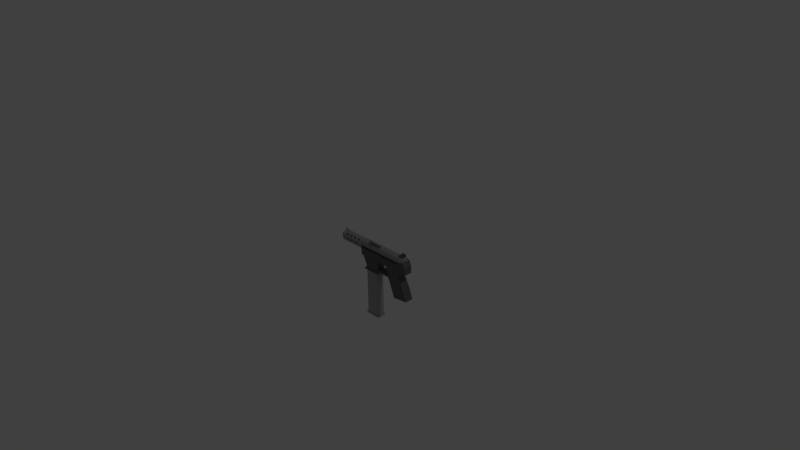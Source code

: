 # Source: Tec9.blend  (saved by Blender 2.71.0; exported with 4.5.12 LTS)
import bpy
from mathutils import Matrix  # noqa: F401  (used for matrix-valued properties, if any)

bpy.ops.wm.read_factory_settings(use_empty=True)
scene = bpy.context.scene
scene.name = 'Scene'

# ---- collections
col_collection_1 = bpy.data.collections.new('Collection 1'); scene.collection.children.link(col_collection_1)

# ---- materials (node trees are filled in below, after node groups)
mat_tec9slider = bpy.data.materials.new('tec9slider')
mat_tec9slider.alpha_threshold = 0.0
mat_tec9slider.use_transparent_shadow = False
mat_tec9slider.diffuse_color = (0.1679, 0.1679, 0.1679, 1.0)
mat_tec9slider.roughness = 0.5
mat_tec9slider.line_color = (0.0, 0.0, 0.0, 1.0)
mat_tec9mag = bpy.data.materials.new('tec9mag')
mat_tec9mag.alpha_threshold = 0.0
mat_tec9mag.use_transparent_shadow = False
mat_tec9mag.diffuse_color = (0.42, 0.42, 0.42, 1.0)
mat_tec9mag.roughness = 0.5
mat_tec9mag.line_color = (0.0, 0.0, 0.0, 1.0)
mat_tec9metal = bpy.data.materials.new('tec9metal')
mat_tec9metal.alpha_threshold = 0.0
mat_tec9metal.use_transparent_shadow = False
mat_tec9metal.diffuse_color = (0.1424, 0.1424, 0.1424, 1.0)
mat_tec9metal.roughness = 0.5
mat_tec9metal.line_color = (0.0, 0.0, 0.0, 1.0)
mat_tec9material = bpy.data.materials.new('tec9material')
mat_tec9material.alpha_threshold = 0.0
mat_tec9material.use_transparent_shadow = False
mat_tec9material.diffuse_color = (0.3424, 0.3424, 0.3424, 1.0)
mat_tec9material.roughness = 0.5
mat_tec9material.line_color = (0.0, 0.0, 0.0, 1.0)

# ---- material node trees

# ---- world
world_world = bpy.data.worlds.new('World'); scene.world = world_world
world_world.color = (0.05088, 0.05088, 0.05088)
world_world.use_sun_shadow = False
world_world.sun_shadow_jitter_overblur = 0.0
world_world.cycles.sampling_method = 'MANUAL'
world_world.cycles.sample_map_resolution = 256

# ---- cameras
cam_camera = bpy.data.cameras.new('Camera')
cam_camera.clip_end = 100.0
cam_camera.lens = 35.0
cam_camera.sensor_width = 32.0
cam_camera.sensor_height = 18.0
cam_camera.ortho_scale = 7.314
cam_camera.dof.focus_distance = 0.0
cam_camera.dof.aperture_fstop = 128.0

# ---- lights
light_lamp = bpy.data.lights.new('Lamp', 'POINT')
light_lamp.transmission_factor = 0.0
light_lamp.cutoff_distance = 30.0
light_lamp.energy = 100.0
light_lamp.shadow_buffer_clip_start = 1.001
light_lamp.shadow_soft_size = 0.1
light_lamp.shadow_maximum_resolution = 0.006
light_lamp.use_absolute_resolution = True
light_lamp.cycles.use_multiple_importance_sampling = False

# ---- meshes
me_cube_003 = bpy.data.meshes.new('Cube.003')
me_cube_003.from_pydata([(-4.704, -1.0, -1.0), (-4.704, 0.7574, -1.303), (10.22, 0.7574, -1.303), (10.22, -1.0, -1.0), (-4.704, -1.0, 1.0), (-4.704, 1.0, 1.0), (10.22, 1.0, 1.0), (10.22, -1.0, 1.0), (-0.4314, -0.4314, 1.0), (-0.4314, 0.4314, 1.0), (0.4314, 0.4314, 1.0), (0.4314, -0.4314, 1.0), (-0.4314, -0.2969, 1.742), (-0.4314, 0.5659, 1.742), (0.4314, 0.5659, 1.742), (0.4314, -0.2969, 1.742), (-0.6177, -0.4832, 1.742), (-0.6177, 0.7522, 1.742), (0.6177, 0.7522, 1.742), (0.6177, -0.4832, 1.742), (-0.6177, -0.4832, 2.52), (-0.6177, 0.7522, 2.52), (0.6177, 0.7522, 2.52), (0.6177, -0.4832, 2.52), (-1.982, 0.861, -1.444), (8.313, 0.861, -1.444), (-2.048, 1.321, 0.533), (8.247, 1.321, 0.533)], [], [(4, 5, 1, 0), (2, 1, 24, 25), (6, 7, 3, 2), (7, 4, 0, 3), (0, 1, 2, 3), (4, 7, 11, 8), (8, 11, 15, 12), (7, 6, 10, 11), (6, 5, 9, 10), (5, 4, 8, 9), (12, 15, 19, 16), (11, 10, 14, 15), (10, 9, 13, 14), (9, 8, 12, 13), (16, 19, 23, 20), (15, 14, 18, 19), (14, 13, 17, 18), (13, 12, 16, 17), (23, 22, 21, 20), (19, 18, 22, 23), (18, 17, 21, 22), (17, 16, 20, 21), (26, 27, 25, 24), (6, 2, 25, 27), (5, 6, 27, 26), (1, 5, 26, 24)])
me_cube_003.materials.append(mat_tec9slider)
me_cube_003.use_remesh_preserve_volume = False
me_cube_003.use_remesh_preserve_attributes = False
me_cube_003.use_mirror_vertex_groups = False
me_cube_003.update()
me_cube_002 = bpy.data.meshes.new('Cube.002')
me_cube_002.from_pydata([(-1.0, -0.8923, -1.0), (-1.0, 0.8923, -1.0), (1.0, 0.8923, -1.0), (1.0, -0.8923, -1.0), (-1.0, -0.8923, 1.0), (-1.0, 0.8923, 1.0), (1.0, 0.8923, 1.0), (1.0, -0.8923, 1.0), (-1.161, -1.036, -1.0), (-1.161, 1.036, -1.0), (1.161, 1.036, -1.0), (1.161, -1.036, -1.0), (-1.161, -1.036, -1.061), (-1.161, 1.036, -1.061), (1.161, 1.036, -1.061), (1.161, -1.036, -1.061)], [], [(4, 5, 1, 0), (5, 6, 2, 1), (6, 7, 3, 2), (7, 4, 0, 3), (3, 0, 8, 11), (7, 6, 5, 4), (11, 8, 12, 15), (2, 3, 11, 10), (1, 2, 10, 9), (0, 1, 9, 8), (12, 13, 14, 15), (10, 11, 15, 14), (9, 10, 14, 13), (8, 9, 13, 12)])
me_cube_002.materials.append(mat_tec9mag)
me_cube_002.use_remesh_preserve_volume = False
me_cube_002.use_remesh_preserve_attributes = False
me_cube_002.use_mirror_vertex_groups = False
me_cube_002.update()
me_cube_001 = bpy.data.meshes.new('Cube.001')
me_cube_001.from_pydata([(0.3752, -0.05493, -0.5253), (0.3752, 0.06225, -0.5253), (0.5927, 0.06225, -0.4993), (0.5927, -0.05493, -0.4993), (0.2932, -0.05493, -0.3139), (0.2932, 0.06225, -0.3139), (0.5207, 0.06225, -0.3139), (0.5207, -0.05493, -0.3139), (0.2672, -0.05493, -0.2679), (0.2672, 0.06225, -0.2679), (0.4887, 0.06225, -0.2679), (0.4887, -0.05493, -0.2679), (0.2672, -0.05493, -0.2459), (0.2672, 0.06225, -0.2459), (0.4887, 0.06225, -0.2459), (0.4887, -0.05493, -0.2459), (0.06917, -0.05493, -0.2679), (0.06917, 0.06225, -0.2679), (0.06917, -0.05493, -0.2459), (0.06917, 0.06225, -0.2459), (0.02117, -0.05493, -0.2679), (0.02117, 0.06225, -0.2679), (0.02117, -0.05493, -0.2459), (0.02117, 0.06225, -0.2459), (0.06917, -0.05493, -0.1259), (0.06917, 0.06225, -0.1259), (0.02117, -0.05493, -0.1259), (0.02117, 0.06225, -0.1259), (0.2672, -0.05493, -0.2099), (0.2672, 0.06225, -0.2099), (0.4547, 0.06225, -0.2099), (0.4547, -0.05493, -0.2099), (0.2349, -0.05493, -0.1259), (0.2349, 0.06225, -0.1259), (0.4829, 0.06225, -0.1259), (0.4829, -0.05493, -0.1259), (0.2349, -0.05493, -0.02386), (0.2349, 0.06225, -0.02386), (0.4249, 0.06225, -0.02386), (0.4249, -0.05493, -0.02386), (-0.2331, -0.05493, -0.1259), (-0.2331, 0.06225, -0.1259), (-0.2331, -0.05493, -0.02386), (-0.2331, 0.06225, -0.02386), (0.5729, 0.06225, -0.1259), (0.5729, -0.05493, -0.1259), (0.5729, 0.06225, -0.02386), (0.5729, -0.05493, -0.02386), (0.4249, 0.06225, -0.01986), (0.4249, -0.05493, -0.01986), (0.5429, 0.06225, 0.04214), (0.5429, -0.05493, 0.04214), (-0.1408, -0.05493, -0.2679), (-0.1408, 0.06225, -0.2679), (-0.1408, -0.05493, -0.2459), (-0.1408, 0.06225, -0.2459), (-0.1968, -0.05493, -0.1259), (-0.1968, 0.06225, -0.1259), (0.02117, -0.05493, -0.2879), (0.02117, 0.06225, -0.2879), (-0.1408, -0.05493, -0.2879), (-0.1408, 0.06225, -0.2879), (0.0771, -0.06935, -0.2879), (0.0771, 0.07666, -0.2879), (-0.1608, -0.06935, -0.2879), (-0.1608, 0.07666, -0.2879), (0.0771, -0.06935, -0.3019), (0.0771, 0.07666, -0.3019), (-0.1608, -0.06935, -0.3019), (-0.1608, 0.07666, -0.3019), (0.02117, -0.05493, -0.2686), (0.02117, 0.06225, -0.2686), (0.0771, -0.06935, -0.2686), (0.0771, 0.07666, -0.2686), (0.267, 0.06096, 0.03322), (0.5336, 0.06096, 0.03322), (0.267, 0.05986, 0.02204), (0.5336, 0.05986, 0.02204), (0.267, 0.0566, 0.01129), (0.5336, 0.0566, 0.01129), (0.267, 0.0513, 0.001385), (0.5336, 0.0513, 0.001385), (0.267, 0.04417, -0.007298), (0.5336, 0.04417, -0.007298), (0.267, 0.03549, -0.01442), (0.5336, 0.03549, -0.01442), (0.267, 0.02558, -0.01972), (0.5336, 0.02558, -0.01972), (0.267, 0.01484, -0.02298), (0.5336, 0.01484, -0.02298), (0.267, 0.003657, -0.02408), (0.5336, 0.003657, -0.02408), (0.267, -0.007522, -0.02298), (0.5336, -0.007522, -0.02298), (0.267, -0.01827, -0.01972), (0.5336, -0.01827, -0.01972), (0.267, -0.02818, -0.01442), (0.5336, -0.02818, -0.01442), (0.267, -0.03686, -0.007298), (0.5336, -0.03686, -0.007298), (0.267, -0.04399, 0.001385), (0.5336, -0.04399, 0.001385), (0.267, -0.04928, 0.01129), (0.5336, -0.04928, 0.01129), (0.267, -0.05254, 0.02204), (0.5336, -0.05254, 0.02204), (0.267, -0.05364, 0.03322), (0.5336, -0.05364, 0.03322), (0.267, -0.05254, 0.0444), (0.5336, -0.05254, 0.0444), (0.267, -0.04928, 0.05515), (0.5336, -0.04928, 0.05515), (0.1004, -0.04399, 0.06506), (0.5336, -0.04399, 0.06506), (0.1004, -0.03686, 0.07374), (0.5336, -0.03686, 0.07374), (0.1004, -0.02818, 0.08086), (0.5336, -0.02818, 0.08086), (0.1004, -0.01827, 0.08616), (0.5336, -0.01827, 0.08616), (0.1004, -0.007522, 0.08942), (0.5336, -0.007522, 0.08942), (0.267, 0.003657, 0.09052), (0.5336, 0.003657, 0.09052), (0.267, 0.01484, 0.08942), (0.5336, 0.01484, 0.08942), (0.267, 0.02558, 0.08616), (0.5336, 0.02558, 0.08616), (0.267, 0.03549, 0.08086), (0.5336, 0.03549, 0.08086), (0.267, 0.04417, 0.07374), (0.5336, 0.04417, 0.07374), (0.267, 0.0513, 0.06506), (0.5336, 0.0513, 0.06506), (0.267, 0.0566, 0.05515), (0.5336, 0.0566, 0.05515), (0.267, 0.05986, 0.0444), (0.5336, 0.05986, 0.0444), (0.1734, 0.06096, 0.03322), (0.1734, 0.05986, 0.02204), (0.1734, 0.0566, 0.01129), (0.1734, 0.0513, 0.001386), (0.1734, 0.04417, -0.007298), (0.1734, 0.03549, -0.01442), (0.1734, 0.02558, -0.01972), (0.1734, 0.01484, -0.02298), (0.1734, 0.003657, -0.02408), (0.1734, -0.007522, -0.02298), (0.1734, -0.01827, -0.01972), (0.1734, -0.02818, -0.01442), (0.1734, -0.03686, -0.007298), (0.1734, -0.04399, 0.001386), (0.1734, -0.04928, 0.01129), (0.1734, -0.05254, 0.02204), (0.1734, -0.05364, 0.03322), (0.1734, -0.05254, 0.0444), (0.1734, -0.04928, 0.05515), (-0.06967, -0.04399, 0.06506), (-0.06967, -0.03686, 0.07374), (-0.06967, -0.02818, 0.08087), (-0.06967, -0.01827, 0.08616), (-0.06967, -0.007522, 0.08942), (0.1734, 0.003657, 0.09052), (0.1734, 0.01484, 0.08942), (0.1734, 0.02558, 0.08616), (0.1734, 0.03549, 0.08087), (0.1734, 0.04417, 0.07374), (0.1734, 0.0513, 0.06506), (0.1734, 0.0566, 0.05515), (0.1734, 0.05986, 0.0444), (-0.2331, 0.06096, 0.03322), (-0.2331, 0.05986, 0.02204), (-0.2331, 0.0566, 0.01129), (-0.2331, 0.0513, 0.001386), (-0.2331, 0.04417, -0.007297), (-0.2331, 0.03549, -0.01442), (-0.2331, 0.02558, -0.01972), (-0.2331, 0.01484, -0.02298), (-0.2331, 0.003657, -0.02408), (-0.2331, -0.007522, -0.02298), (-0.2331, -0.01827, -0.01972), (-0.2331, -0.02818, -0.01442), (-0.2331, -0.03686, -0.007297), (-0.2331, -0.04399, 0.001386), (-0.2331, -0.04928, 0.01129), (-0.2331, -0.05254, 0.02204), (-0.2331, -0.05364, 0.03322), (-0.2331, -0.05254, 0.0444), (-0.2331, -0.04928, 0.05515), (-0.2331, -0.04399, 0.06506), (-0.2331, -0.03686, 0.07374), (-0.2331, -0.02818, 0.08087), (-0.2331, -0.01827, 0.08616), (-0.2331, -0.007522, 0.08942), (-0.2331, 0.003657, 0.09052), (-0.2331, 0.01484, 0.08942), (-0.2331, 0.02558, 0.08616), (-0.2331, 0.03549, 0.08087), (-0.2331, 0.04417, 0.07374), (-0.2331, 0.0513, 0.06506), (-0.2331, 0.0566, 0.05515), (-0.2331, 0.05986, 0.0444), (-0.2331, 0.07557, 0.009809), (-0.2331, 0.07419, -0.004221), (-0.2331, 0.07009, -0.01771), (-0.2331, 0.06345, -0.03014), (-0.2331, 0.05451, -0.04104), (-0.2331, 0.04361, -0.04998), (-0.2331, 0.03118, -0.05663), (-0.2331, 0.01769, -0.06072), (-0.2331, 0.003657, -0.0621), (-0.2331, -0.01037, -0.06072), (-0.2331, -0.02386, -0.05663), (-0.2331, -0.0363, -0.04998), (-0.2331, -0.04719, -0.04104), (-0.2331, -0.05614, -0.03014), (-0.2331, -0.06278, -0.01771), (-0.2331, -0.06687, -0.004221), (-0.2331, -0.06826, 0.009809), (-0.2331, -0.06687, 0.02384), (-0.2331, -0.06278, 0.03733), (-0.2331, -0.05614, 0.04976), (-0.2331, -0.04719, 0.06066), (-0.2331, -0.0363, 0.0696), (-0.2331, -0.02386, 0.07625), (-0.2331, -0.01037, 0.08034), (-0.2331, 0.003657, 0.08172), (-0.2331, 0.01769, 0.08034), (-0.2331, 0.03118, 0.07625), (-0.2331, 0.04361, 0.0696), (-0.2331, 0.05451, 0.06066), (-0.2331, 0.06345, 0.04976), (-0.2331, 0.07009, 0.03733), (-0.2331, 0.07419, 0.02384), (-0.5898, 0.07557, 0.009809), (-0.5898, 0.07419, -0.004221), (-0.5898, 0.07009, -0.01771), (-0.5898, 0.06345, -0.03014), (-0.5898, 0.05451, -0.04104), (-0.5898, 0.04361, -0.04998), (-0.5898, 0.03118, -0.05663), (-0.5898, 0.01769, -0.06072), (-0.5898, 0.003657, -0.0621), (-0.5898, -0.01037, -0.06072), (-0.5898, -0.02386, -0.05663), (-0.5898, -0.0363, -0.04998), (-0.5898, -0.04719, -0.04104), (-0.5898, -0.05614, -0.03014), (-0.5898, -0.06278, -0.01771), (-0.5898, -0.06687, -0.004221), (-0.5898, -0.06826, 0.009809), (-0.5898, -0.06687, 0.02384), (-0.5898, -0.06278, 0.03733), (-0.5898, -0.05614, 0.04976), (-0.5898, -0.04719, 0.06066), (-0.5898, -0.0363, 0.0696), (-0.5898, -0.02386, 0.07625), (-0.5898, -0.01037, 0.08034), (-0.5898, 0.003657, 0.08172), (-0.5898, 0.01769, 0.08034), (-0.5898, 0.03118, 0.07625), (-0.5898, 0.04361, 0.0696), (-0.5898, 0.05451, 0.06066), (-0.5898, 0.06345, 0.04976), (-0.5898, 0.07009, 0.03733), (-0.5898, 0.07419, 0.02384), (-0.6031, 0.02781, 0.009809), (-0.6031, 0.02735, 0.005096), (-0.6031, 0.02597, 0.0005653), (-0.6031, 0.02374, -0.003611), (-0.6031, 0.02074, -0.007271), (-0.6031, 0.01708, -0.01027), (-0.6031, 0.0129, -0.01251), (-0.6031, 0.008369, -0.01388), (-0.6031, 0.003657, -0.01435), (-0.6031, -0.001056, -0.01388), (-0.6031, -0.005587, -0.01251), (-0.6031, -0.009762, -0.01027), (-0.6031, -0.01342, -0.007271), (-0.6031, -0.01643, -0.003611), (-0.6031, -0.01866, 0.0005653), (-0.6031, -0.02003, 0.005096), (-0.6031, -0.0205, 0.009809), (-0.6031, -0.02003, 0.01452), (-0.6031, -0.01866, 0.01905), (-0.6031, -0.01643, 0.02323), (-0.6031, -0.01342, 0.02689), (-0.6031, -0.009762, 0.02989), (-0.6031, -0.005587, 0.03212), (-0.6031, -0.001056, 0.0335), (-0.6031, 0.003657, 0.03396), (-0.6031, 0.008369, 0.0335), (-0.6031, 0.0129, 0.03212), (-0.6031, 0.01708, 0.02989), (-0.6031, 0.02074, 0.02689), (-0.6031, 0.02374, 0.02323), (-0.6031, 0.02597, 0.01905), (-0.6031, 0.02735, 0.01452), (-0.6474, 0.02781, 0.009809), (-0.6474, 0.02735, 0.005096), (-0.6474, 0.02597, 0.0005655), (-0.6474, 0.02374, -0.00361), (-0.6474, 0.02074, -0.007271), (-0.6474, 0.01708, -0.01027), (-0.6474, 0.0129, -0.01251), (-0.6474, 0.008369, -0.01388), (-0.6474, 0.003657, -0.01434), (-0.6474, -0.001056, -0.01388), (-0.6474, -0.005587, -0.01251), (-0.6474, -0.009763, -0.01027), (-0.6474, -0.01342, -0.007271), (-0.6474, -0.01643, -0.00361), (-0.6474, -0.01866, 0.0005655), (-0.6474, -0.02003, 0.005096), (-0.6474, -0.0205, 0.009809), (-0.6474, -0.02003, 0.01452), (-0.6474, -0.01866, 0.01905), (-0.6474, -0.01643, 0.02323), (-0.6474, -0.01342, 0.02689), (-0.6474, -0.009762, 0.02989), (-0.6474, -0.005587, 0.03212), (-0.6474, -0.001056, 0.0335), (-0.6474, 0.003657, 0.03396), (-0.6474, 0.008369, 0.0335), (-0.6474, 0.0129, 0.03212), (-0.6474, 0.01708, 0.02989), (-0.6474, 0.02074, 0.02689), (-0.6474, 0.02374, 0.02323), (-0.6474, 0.02597, 0.01905), (-0.6474, 0.02735, 0.01452), (-0.6474, 0.02366, 0.009809), (-0.6474, 0.02328, 0.005906), (-0.6474, 0.02214, 0.002153), (-0.6474, 0.02029, -0.001306), (-0.6474, 0.0178, -0.004337), (-0.6474, 0.01477, -0.006825), (-0.6474, 0.01131, -0.008673), (-0.6474, 0.007559, -0.009812), (-0.6474, 0.003657, -0.0102), (-0.6474, -0.0002462, -0.009812), (-0.6474, -0.003999, -0.008673), (-0.6474, -0.007458, -0.006825), (-0.6474, -0.01049, -0.004337), (-0.6474, -0.01298, -0.001306), (-0.6474, -0.01483, 0.002153), (-0.6474, -0.01596, 0.005906), (-0.6474, -0.01635, 0.009809), (-0.6474, -0.01596, 0.01371), (-0.6474, -0.01483, 0.01746), (-0.6474, -0.01298, 0.02092), (-0.6474, -0.01049, 0.02395), (-0.6474, -0.007458, 0.02644), (-0.6474, -0.003999, 0.02829), (-0.6474, -0.0002462, 0.02943), (-0.6474, 0.003657, 0.02981), (-0.6474, 0.007559, 0.02943), (-0.6474, 0.01131, 0.02829), (-0.6474, 0.01477, 0.02644), (-0.6474, 0.0178, 0.02395), (-0.6474, 0.02029, 0.02092), (-0.6474, 0.02214, 0.01746), (-0.6474, 0.02328, 0.01371), (-0.4104, 0.02366, 0.009807), (-0.4104, 0.02328, 0.005905), (-0.4104, 0.02214, 0.002152), (-0.4104, 0.02029, -0.001307), (-0.4104, 0.0178, -0.004338), (-0.4104, 0.01477, -0.006826), (-0.4104, 0.01131, -0.008675), (-0.4104, 0.007559, -0.009813), (-0.4104, 0.003657, -0.0102), (-0.4104, -0.0002461, -0.009813), (-0.4104, -0.003999, -0.008675), (-0.4104, -0.007458, -0.006826), (-0.4104, -0.01049, -0.004338), (-0.4104, -0.01298, -0.001307), (-0.4104, -0.01483, 0.002152), (-0.4104, -0.01596, 0.005905), (-0.4104, -0.01635, 0.009808), (-0.4104, -0.01596, 0.01371), (-0.4104, -0.01483, 0.01746), (-0.4104, -0.01298, 0.02092), (-0.4104, -0.01049, 0.02395), (-0.4104, -0.007457, 0.02644), (-0.4104, -0.003999, 0.02829), (-0.4104, -0.0002461, 0.02943), (-0.4104, 0.003657, 0.02981), (-0.4104, 0.007559, 0.02943), (-0.4104, 0.01131, 0.02829), (-0.4104, 0.01477, 0.02644), (-0.4104, 0.0178, 0.02395), (-0.4104, 0.02029, 0.02092), (-0.4104, 0.02214, 0.01746), (-0.4104, 0.02328, 0.01371), (-0.2743, 0.07557, 0.009809), (-0.2743, 0.07419, -0.004221), (-0.2743, 0.06345, -0.03014), (-0.2743, 0.05451, -0.04104), (-0.2743, 0.04361, -0.04998), (-0.2743, 0.01769, -0.06072), (-0.2743, 0.003657, -0.0621), (-0.2743, -0.01037, -0.06072), (-0.2743, -0.0363, -0.04998), (-0.2743, -0.04719, -0.04104), (-0.2743, -0.05614, -0.03014), (-0.2743, -0.06687, -0.004221), (-0.2743, -0.06826, 0.009809), (-0.2743, -0.06687, 0.02384), (-0.2743, -0.05614, 0.04976), (-0.2743, -0.04719, 0.06066), (-0.2743, -0.0363, 0.0696), (-0.2743, -0.01037, 0.08034), (-0.2743, 0.003657, 0.08172), (-0.2743, 0.01769, 0.08034), (-0.2743, 0.04361, 0.0696), (-0.2743, 0.05451, 0.06066), (-0.2743, 0.06345, 0.04976), (-0.2743, 0.07419, 0.02384), (-0.5486, 0.07557, 0.009809), (-0.5486, 0.07419, -0.004221), (-0.5486, 0.06345, -0.03014), (-0.5486, 0.05451, -0.04104), (-0.5486, 0.04361, -0.04998), (-0.5486, 0.01769, -0.06072), (-0.5486, 0.003657, -0.0621), (-0.5486, -0.01037, -0.06072), (-0.5486, -0.0363, -0.04998), (-0.5486, -0.04719, -0.04104), (-0.5486, -0.05614, -0.03014), (-0.5664, -0.06687, -0.004221), (-0.5664, -0.06826, 0.009809), (-0.5664, -0.06687, 0.02384), (-0.5486, -0.05614, 0.04976), (-0.5486, -0.04719, 0.06066), (-0.5486, -0.0363, 0.0696), (-0.5803, -0.01037, 0.08034), (-0.5803, 0.003657, 0.08172), (-0.5803, 0.01769, 0.08034), (-0.5486, 0.04361, 0.0696), (-0.5486, 0.05451, 0.06066), (-0.5486, 0.06345, 0.04976), (-0.5486, 0.07419, 0.02384), (-0.3129, 0.07557, 0.009809), (-0.3129, 0.07419, -0.004221), (-0.3129, 0.06345, -0.03014), (-0.3129, 0.05451, -0.04104), (-0.3129, 0.04361, -0.04998), (-0.3129, 0.01769, -0.06072), (-0.3129, 0.003657, -0.0621), (-0.3129, -0.01037, -0.06072), (-0.3129, -0.0363, -0.04998), (-0.3129, -0.04719, -0.04104), (-0.3129, -0.05614, -0.03014), (-0.3129, -0.06687, -0.004221), (-0.3129, -0.06826, 0.009809), (-0.3129, -0.06687, 0.02384), (-0.3129, -0.05614, 0.04976), (-0.3129, -0.04719, 0.06066), (-0.3129, -0.0363, 0.0696), (-0.3129, -0.01037, 0.08034), (-0.3129, 0.003657, 0.08172), (-0.3129, 0.01769, 0.08034), (-0.3129, 0.04361, 0.0696), (-0.3129, 0.05451, 0.06066), (-0.3129, 0.06345, 0.04976), (-0.3129, 0.07419, 0.02384), (-0.51, 0.07557, 0.009809), (-0.51, 0.07419, -0.004221), (-0.51, 0.06345, -0.03014), (-0.51, 0.05451, -0.04104), (-0.51, 0.04361, -0.04998), (-0.51, 0.01769, -0.06072), (-0.51, 0.003657, -0.0621), (-0.51, -0.01037, -0.06072), (-0.51, -0.0363, -0.04998), (-0.51, -0.04719, -0.04104), (-0.51, -0.05614, -0.03014), (-0.4936, -0.06687, -0.004221), (-0.4936, -0.06826, 0.009809), (-0.4936, -0.06687, 0.02384), (-0.5268, -0.05614, 0.04976), (-0.5268, -0.04719, 0.06066), (-0.5268, -0.0363, 0.0696), (-0.51, -0.01037, 0.08034), (-0.51, 0.003657, 0.08172), (-0.51, 0.01769, 0.08034), (-0.5268, 0.04361, 0.0696), (-0.5268, 0.05451, 0.06066), (-0.5268, 0.06345, 0.04976), (-0.51, 0.07419, 0.02384), (-0.3491, 0.07557, 0.009809), (-0.3491, 0.07419, -0.004221), (-0.3491, 0.06345, -0.03014), (-0.3491, 0.05451, -0.04104), (-0.3491, 0.04361, -0.04998), (-0.3491, 0.01769, -0.06072), (-0.3491, 0.003657, -0.0621), (-0.3491, -0.01037, -0.06072), (-0.3491, -0.0363, -0.04998), (-0.3491, -0.04719, -0.04104), (-0.3491, -0.05614, -0.03014), (-0.3491, -0.06687, -0.004221), (-0.3491, -0.06826, 0.009809), (-0.3491, -0.06687, 0.02384), (-0.3491, -0.05614, 0.04976), (-0.3491, -0.04719, 0.06066), (-0.3491, -0.0363, 0.0696), (-0.3491, -0.01037, 0.08034), (-0.3491, 0.003657, 0.08172), (-0.3491, 0.01769, 0.08034), (-0.3491, 0.04361, 0.0696), (-0.3491, 0.05451, 0.06066), (-0.3491, 0.06345, 0.04976), (-0.3491, 0.07419, 0.02384), (-0.4738, 0.07557, 0.009809), (-0.4738, 0.07419, -0.004221), (-0.4738, 0.06345, -0.03014), (-0.4738, 0.05451, -0.04104), (-0.4738, 0.04361, -0.04998), (-0.4738, 0.01769, -0.06072), (-0.4738, 0.003657, -0.0621), (-0.4738, -0.01037, -0.06072), (-0.4738, -0.0363, -0.04998), (-0.4738, -0.04719, -0.04104), (-0.4738, -0.05614, -0.03014), (-0.4574, -0.06687, -0.004221), (-0.4574, -0.06826, 0.009809), (-0.4574, -0.06687, 0.02384), (-0.4906, -0.05614, 0.04976), (-0.4906, -0.04719, 0.06066), (-0.4906, -0.0363, 0.0696), (-0.4738, -0.01037, 0.08034), (-0.4738, 0.003657, 0.08172), (-0.4738, 0.01769, 0.08034), (-0.4906, 0.04361, 0.0696), (-0.4906, 0.05451, 0.06066), (-0.4906, 0.06345, 0.04976), (-0.4738, 0.07419, 0.02384), (-0.3817, 0.07557, 0.009809), (-0.3817, 0.07419, -0.004221), (-0.3817, 0.06345, -0.03014), (-0.3817, 0.05451, -0.04104), (-0.3817, 0.04361, -0.04998), (-0.3817, 0.01769, -0.06072), (-0.3817, 0.003657, -0.0621), (-0.3817, -0.01037, -0.06072), (-0.3817, -0.0363, -0.04998), (-0.3817, -0.04719, -0.04104), (-0.3817, -0.05614, -0.03014), (-0.394, -0.06687, -0.004221), (-0.394, -0.06826, 0.009809), (-0.394, -0.06687, 0.02384), (-0.3817, -0.05614, 0.04976), (-0.3817, -0.04719, 0.06066), (-0.3817, -0.0363, 0.0696), (-0.3817, -0.01037, 0.08034), (-0.3817, 0.003657, 0.08172), (-0.3817, 0.01769, 0.08034), (-0.3817, 0.04361, 0.0696), (-0.3817, 0.05451, 0.06066), (-0.3817, 0.06345, 0.04976), (-0.3817, 0.07419, 0.02384), (-0.4412, 0.07557, 0.009809), (-0.4412, 0.07419, -0.004221), (-0.4509, 0.06345, -0.03014), (-0.4509, 0.05451, -0.04104), (-0.4509, 0.04361, -0.04998), (-0.4412, 0.01769, -0.06072), (-0.4412, 0.003657, -0.0621), (-0.4412, -0.01037, -0.06072), (-0.4509, -0.0363, -0.04998), (-0.4509, -0.04719, -0.04104), (-0.4509, -0.05614, -0.03014), (-0.4289, -0.06687, -0.004221), (-0.4289, -0.06826, 0.009809), (-0.4289, -0.06687, 0.02384), (-0.4518, -0.05614, 0.04976), (-0.4518, -0.04719, 0.06066), (-0.4518, -0.0363, 0.0696), (-0.4412, -0.01037, 0.08034), (-0.4412, 0.003657, 0.08172), (-0.4412, 0.01769, 0.08034), (-0.4518, 0.04361, 0.0696), (-0.4518, 0.05451, 0.06066), (-0.4518, 0.06345, 0.04976), (-0.4412, 0.07419, 0.02384), (-0.5597, -0.06687, -0.004221), (-0.5597, -0.06826, 0.009809), (-0.5597, -0.06687, 0.02384), (-0.526, -0.06687, -0.004221), (-0.526, -0.06826, 0.009809), (-0.526, -0.06687, 0.02384), (-0.5838, -0.05614, 0.04976), (-0.5838, -0.04719, 0.06066), (-0.5838, -0.0363, 0.0696), (-0.5838, 0.04361, 0.0696), (-0.5838, 0.05451, 0.06066), (-0.5838, 0.06345, 0.04976), (-0.5545, -0.05614, 0.04976), (-0.5545, -0.04719, 0.06066), (-0.5545, -0.0363, 0.0696), (-0.5545, 0.04361, 0.0696), (-0.5545, 0.05451, 0.06066), (-0.5545, 0.06345, 0.04976), (-0.3956, -0.05614, 0.04976), (-0.3956, -0.04719, 0.06066), (-0.3956, -0.0363, 0.0696), (-0.3956, 0.04361, 0.0696), (-0.3956, 0.05451, 0.06066), (-0.3956, 0.06345, 0.04976), (-0.4197, -0.05614, 0.04976), (-0.4197, -0.04719, 0.06066), (-0.4197, -0.0363, 0.0696), (-0.4197, 0.04361, 0.0696), (-0.4197, 0.05451, 0.06066), (-0.4197, 0.06345, 0.04976), (-0.3938, 0.07557, 0.009809), (-0.3938, 0.07419, -0.004221), (-0.3938, 0.07419, 0.02384), (-0.4291, 0.07557, 0.009809), (-0.4291, 0.07419, -0.004221), (-0.4291, 0.07419, 0.02384), (-0.5845, 0.07557, 0.009809), (-0.5845, 0.07419, -0.004221), (-0.5845, 0.07419, 0.02384), (-0.5538, 0.07557, 0.009809), (-0.5538, 0.07419, -0.004221), (-0.5538, 0.07419, 0.02384), (-0.3976, 0.06345, -0.03014), (-0.3976, 0.05451, -0.04104), (-0.3976, 0.04361, -0.04998), (-0.3976, -0.0363, -0.04998), (-0.3976, -0.04719, -0.04104), (-0.3976, -0.05614, -0.03014), (-0.4115, 0.06345, -0.03014), (-0.4115, 0.05451, -0.04104), (-0.4115, 0.04361, -0.04998), (-0.4115, -0.0363, -0.04998), (-0.4115, -0.04719, -0.04104), (-0.4115, -0.05614, -0.03014), (-0.2743, 0.0355, -0.01147), (-0.2743, 0.03073, -0.01727), (-0.2743, 0.02493, -0.02203), (-0.2743, -0.01762, -0.02203), (-0.2743, -0.02342, -0.01727), (-0.2743, -0.02818, -0.01147), (-0.2743, -0.02818, 0.03108), (-0.2743, -0.02342, 0.03689), (-0.2743, -0.01762, 0.04165), (-0.2743, 0.02493, 0.04165), (-0.2743, 0.03073, 0.03689), (-0.2743, 0.0355, 0.03108), (-0.3129, 0.04195, 0.009809), (-0.3129, 0.04121, 0.002338), (-0.3129, 0.0355, -0.01147), (-0.3129, 0.03073, -0.01727), (-0.3129, 0.02493, -0.02203), (-0.3129, -0.01762, -0.02203), (-0.3129, -0.02342, -0.01727), (-0.3129, -0.02818, -0.01147), (-0.3129, -0.0339, 0.002338), (-0.3129, -0.03464, 0.009809), (-0.3129, -0.0339, 0.01728), (-0.3129, -0.02818, 0.03108), (-0.3129, -0.02342, 0.03689), (-0.3129, -0.01762, 0.04165), (-0.3129, 0.02493, 0.04165), (-0.3129, 0.03073, 0.03689), (-0.3129, 0.0355, 0.03108), (-0.3129, 0.04121, 0.01728), (-0.51, 0.04195, 0.009809), (-0.51, 0.04121, 0.002338), (-0.51, 0.0355, -0.01147), (-0.51, 0.03073, -0.01727), (-0.51, 0.02493, -0.02203), (-0.51, -0.01762, -0.02203), (-0.51, -0.02342, -0.01727), (-0.51, -0.02818, -0.01147), (-0.4936, -0.0339, 0.002338), (-0.4936, -0.03464, 0.009809), (-0.4936, -0.0339, 0.01728), (-0.5268, -0.02818, 0.03108), (-0.5268, -0.02342, 0.03689), (-0.5268, -0.01762, 0.04165), (-0.5268, 0.02493, 0.04165), (-0.5268, 0.03073, 0.03689), (-0.5268, 0.0355, 0.03108), (-0.51, 0.04121, 0.01728), (-0.3491, 0.04195, 0.009809), (-0.3491, 0.04121, 0.002338), (-0.3491, 0.0355, -0.01147), (-0.3491, 0.03073, -0.01727), (-0.3491, 0.02493, -0.02203), (-0.3491, -0.01762, -0.02203), (-0.3491, -0.02342, -0.01727), (-0.3491, -0.02818, -0.01147), (-0.3491, -0.0339, 0.002338), (-0.3491, -0.03464, 0.009809), (-0.3491, -0.0339, 0.01728), (-0.3491, -0.02818, 0.03108), (-0.3491, -0.02342, 0.03689), (-0.3491, -0.01762, 0.04165), (-0.3491, 0.02493, 0.04165), (-0.3491, 0.03073, 0.03689), (-0.3491, 0.0355, 0.03108), (-0.3491, 0.04121, 0.01728), (-0.4738, 0.04195, 0.009809), (-0.4738, 0.04121, 0.002338), (-0.4738, 0.0355, -0.01147), (-0.4738, 0.03073, -0.01727), (-0.4738, 0.02493, -0.02203), (-0.4738, -0.01762, -0.02203), (-0.4738, -0.02342, -0.01727), (-0.4738, -0.02818, -0.01147), (-0.4574, -0.0339, 0.002338), (-0.4574, -0.03464, 0.009809), (-0.4574, -0.0339, 0.01728), (-0.4906, -0.02818, 0.03108), (-0.4906, -0.02342, 0.03689), (-0.4906, -0.01762, 0.04165), (-0.4906, 0.02493, 0.04165), (-0.4906, 0.03073, 0.03689), (-0.4906, 0.0355, 0.03108), (-0.4738, 0.04121, 0.01728), (-0.3817, 0.0355, -0.01147), (-0.3817, 0.03073, -0.01727), (-0.3817, 0.02493, -0.02203), (-0.3817, -0.01762, -0.02203), (-0.3817, -0.02342, -0.01727), (-0.3817, -0.02818, -0.01147), (-0.394, -0.0339, 0.002338), (-0.394, -0.03464, 0.009809), (-0.394, -0.0339, 0.01728), (-0.3817, -0.02818, 0.03108), (-0.3817, -0.02342, 0.03689), (-0.3817, -0.01762, 0.04165), (-0.3817, 0.02493, 0.04165), (-0.3817, 0.03073, 0.03689), (-0.3817, 0.0355, 0.03108), (-0.4509, 0.0355, -0.01147), (-0.4509, 0.03073, -0.01727), (-0.4509, 0.02493, -0.02203), (-0.4509, -0.01762, -0.02203), (-0.4509, -0.02342, -0.01727), (-0.4509, -0.02818, -0.01147), (-0.4289, -0.0339, 0.002338), (-0.4289, -0.03464, 0.009809), (-0.4289, -0.0339, 0.01728), (-0.4518, -0.02818, 0.03108), (-0.4518, -0.02342, 0.03689), (-0.4518, -0.01762, 0.04165), (-0.4518, 0.02493, 0.04165), (-0.4518, 0.03073, 0.03689), (-0.4518, 0.0355, 0.03108), (-0.4197, -0.02818, 0.03108), (-0.4197, -0.02342, 0.03689), (-0.4197, -0.01762, 0.04165), (-0.4197, 0.02493, 0.04165), (-0.4197, 0.03073, 0.03689), (-0.4197, 0.0355, 0.03108), (-0.3938, 0.04195, 0.009809), (-0.3938, 0.04121, 0.002338), (-0.3938, 0.04121, 0.01728), (-0.4291, 0.04195, 0.009809), (-0.4291, 0.04121, 0.002338), (-0.4291, 0.04121, 0.01728), (-0.4115, 0.0355, -0.01147), (-0.4115, 0.03073, -0.01727), (-0.4115, 0.02493, -0.02203), (-0.4115, -0.01762, -0.02203), (-0.4115, -0.02342, -0.01727), (-0.4115, -0.02818, -0.01147), (0.452, -0.02605, 0.05181), (0.452, 0.03336, 0.05181), (0.5114, 0.03336, 0.05181), (0.5114, -0.02605, 0.05181), (0.452, -0.02605, 0.09209), (0.452, 0.03336, 0.09209), (0.5114, 0.03336, 0.09209), (0.5114, -0.02605, 0.09209), (0.452, -0.007188, 0.09209), (0.452, 0.0145, 0.09209), (0.5114, 0.0145, 0.09209), (0.5114, -0.007188, 0.09209), (0.452, -0.02605, 0.1196), (0.452, 0.03336, 0.1196), (0.5114, 0.03336, 0.1196), (0.5114, -0.02605, 0.1196), (0.452, -0.007188, 0.1196), (0.452, 0.0145, 0.1196), (0.5114, 0.0145, 0.1196), (0.5114, -0.007188, 0.1196), (-0.5898, -0.0003174, 0.1061), (-0.5898, 0.003657, 0.1075), (-0.5898, 0.007631, 0.1061), (-0.5803, -0.0003174, 0.1113), (-0.5803, 0.003657, 0.1127), (-0.5803, 0.007631, 0.1113), (-0.5898, -0.0003173, 0.1145), (-0.5898, 0.003657, 0.1145), (-0.5898, 0.007631, 0.1145), (-0.5803, -0.0003173, 0.1145), (-0.5803, 0.003657, 0.1145), (-0.5803, 0.007631, 0.1145), (-0.5194, -0.0003174, 0.07181), (-0.5194, 0.003657, 0.07319), (-0.5194, 0.007631, 0.07181), (-0.5194, -0.0003173, 0.08046), (-0.5194, 0.003657, 0.08184), (-0.5194, 0.007631, 0.08046), (0.05895, -0.05821, -0.3019), (0.05895, 0.06552, -0.3019), (-0.1426, -0.05821, -0.3019), (-0.1426, 0.06552, -0.3019), (0.03778, -0.04522, -0.1901), (0.03778, 0.05253, -0.1901), (-0.1214, -0.04522, -0.1901), (-0.1214, 0.05253, -0.1901), (0.1004, -0.03412, 0.05029), (0.1004, -0.027, 0.05897), (0.1004, -0.01831, 0.0661), (0.1004, -0.008406, 0.07139), (0.1004, 0.002344, 0.07466), (-0.06967, -0.03412, 0.05029), (-0.06967, -0.027, 0.05897), (-0.06967, -0.01831, 0.0661), (-0.06967, -0.008406, 0.07139), (-0.06967, 0.002344, 0.07466), (0.0849, 0.06096, 0.03322), (0.0849, 0.05986, 0.02204), (0.0849, 0.03549, 0.08087), (0.0849, 0.04417, 0.07374), (0.0849, 0.0513, 0.06506), (0.0849, 0.0566, 0.05515), (0.0849, 0.05986, 0.0444), (-0.1642, 0.06096, 0.03322), (-0.1642, 0.05986, 0.02204), (-0.1642, 0.03549, 0.08087), (-0.1642, 0.04417, 0.07374), (-0.1642, 0.0513, 0.06506), (-0.1642, 0.0566, 0.05515), (-0.1642, 0.05986, 0.0444), (0.0849, 0.02803, 0.01958), (0.0849, 0.02693, 0.008402), (0.0849, 0.002564, 0.06723), (0.0849, 0.01125, 0.0601), (0.0849, 0.01837, 0.05142), (0.0849, 0.02367, 0.04151), (0.0849, 0.02693, 0.03076), (-0.1642, 0.02803, 0.01958), (-0.1642, 0.02693, 0.008403), (-0.1642, 0.002564, 0.06723), (-0.1642, 0.01125, 0.0601), (-0.1642, 0.01837, 0.05142), (-0.1642, 0.02367, 0.04151), (-0.1642, 0.02693, 0.03076)], [], [(4, 5, 1, 0), (5, 6, 2, 1), (6, 7, 3, 2), (7, 4, 0, 3), (0, 1, 2, 3), (4, 7, 11, 8), (8, 11, 15, 12), (7, 6, 10, 11), (6, 5, 9, 10), (5, 4, 8, 9), (12, 15, 31, 28), (11, 10, 14, 15), (10, 9, 13, 14), (13, 9, 17, 19), (19, 17, 21, 23), (8, 12, 18, 16), (12, 13, 19, 18), (9, 8, 16, 17), (22, 26, 56, 54), (16, 18, 22, 20), (22, 18, 24, 26), (17, 16, 20, 21), (24, 25, 27, 26), (19, 23, 27, 25), (27, 23, 55, 57), (18, 19, 25, 24), (28, 31, 35, 32), (15, 14, 30, 31), (14, 13, 29, 30), (13, 12, 28, 29), (32, 35, 39, 36), (31, 30, 34, 35), (30, 29, 33, 34), (29, 28, 32, 33), (39, 38, 37, 36), (34, 38, 46, 44), (34, 33, 37, 38), (37, 33, 41, 43), (41, 40, 42, 43), (32, 36, 42, 40), (36, 37, 43, 42), (33, 32, 40, 41), (45, 44, 46, 47), (39, 35, 45, 47), (39, 47, 51, 49), (35, 34, 44, 45), (48, 49, 51, 50), (46, 38, 48, 50), (47, 46, 50, 51), (38, 39, 49, 48), (53, 52, 54, 55), (55, 54, 56, 57), (26, 27, 57, 56), (23, 21, 53, 55), (20, 22, 54, 52), (20, 52, 60, 58), (58, 60, 64, 62), (53, 21, 59, 61), (52, 53, 61, 60), (21, 20, 58, 59), (62, 64, 68, 66), (61, 59, 63, 65), (60, 61, 65, 64), (63, 59, 71, 73), (66, 68, 812, 810), (65, 63, 67, 69), (64, 65, 69, 68), (63, 62, 66, 67), (71, 70, 72, 73), (58, 62, 72, 70), (62, 63, 73, 72), (59, 58, 70, 71), (74, 75, 77, 76), (76, 77, 79, 78), (78, 79, 81, 80), (80, 81, 83, 82), (82, 83, 85, 84), (84, 85, 87, 86), (86, 87, 89, 88), (88, 89, 91, 90), (90, 91, 93, 92), (92, 93, 95, 94), (94, 95, 97, 96), (96, 97, 99, 98), (98, 99, 101, 100), (100, 101, 103, 102), (102, 103, 105, 104), (104, 105, 107, 106), (106, 107, 109, 108), (108, 109, 111, 110), (110, 111, 113, 112), (112, 113, 115, 114), (114, 115, 117, 116), (116, 117, 119, 118), (118, 119, 121, 120), (120, 121, 123, 122), (122, 123, 125, 124), (124, 125, 127, 126), (126, 127, 129, 128), (128, 129, 131, 130), (130, 131, 133, 132), (132, 133, 135, 134), (77, 75, 137, 135, 133, 131, 129, 127, 125, 123, 121, 119, 117, 115, 113, 111, 109, 107, 105, 103, 101, 99, 97, 95, 93, 91, 89, 87, 85, 83, 81, 79), (136, 137, 75, 74), (134, 135, 137, 136), (122, 124, 163, 162), (159, 160, 192, 191), (78, 80, 141, 140), (100, 102, 152, 151), (128, 130, 166, 165), (106, 108, 155, 154), (84, 86, 144, 143), (134, 136, 169, 168), (160, 159, 825, 826), (90, 92, 147, 146), (161, 160, 826, 827), (96, 98, 150, 149), (124, 126, 164, 163), (80, 82, 142, 141), (102, 104, 153, 152), (130, 132, 167, 166), (108, 110, 156, 155), (86, 88, 145, 144), (136, 74, 138, 169), (157, 112, 818, 823), (92, 94, 148, 147), (120, 122, 162, 161), (76, 78, 140, 139), (98, 100, 151, 150), (126, 128, 165, 164), (82, 84, 143, 142), (104, 106, 154, 153), (132, 134, 168, 167), (110, 112, 157, 156), (74, 76, 139, 138), (88, 90, 146, 145), (120, 161, 827, 822), (94, 96, 149, 148), (193, 194, 226, 225), (148, 149, 181, 180), (199, 198, 838, 839), (157, 158, 190, 189), (146, 147, 179, 178), (200, 199, 839, 840), (155, 156, 188, 187), (144, 145, 177, 176), (164, 165, 197, 196), (142, 143, 175, 174), (153, 154, 186, 185), (162, 163, 195, 194), (140, 141, 173, 172), (151, 152, 184, 183), (160, 161, 193, 192), (201, 200, 840, 841), (149, 150, 182, 181), (170, 201, 841, 835), (158, 159, 191, 190), (147, 148, 180, 179), (197, 165, 830, 837), (156, 157, 189, 188), (145, 146, 178, 177), (139, 171, 836, 829), (154, 155, 187, 186), (143, 144, 176, 175), (163, 164, 196, 195), (141, 142, 174, 173), (152, 153, 185, 184), (161, 162, 194, 193), (139, 140, 172, 171), (150, 151, 183, 182), (227, 228, 260, 259), (171, 172, 204, 203), (182, 183, 215, 214), (191, 192, 224, 223), (180, 181, 213, 212), (200, 201, 233, 232), (189, 190, 222, 221), (178, 179, 211, 210), (198, 199, 231, 230), (187, 188, 220, 219), (176, 177, 209, 208), (196, 197, 229, 228), (174, 175, 207, 206), (185, 186, 218, 217), (194, 195, 227, 226), (172, 173, 205, 204), (183, 184, 216, 215), (192, 193, 225, 224), (170, 171, 203, 202), (181, 182, 214, 213), (201, 170, 202, 233), (190, 191, 223, 222), (179, 180, 212, 211), (199, 200, 232, 231), (188, 189, 221, 220), (177, 178, 210, 209), (197, 198, 230, 229), (186, 187, 219, 218), (175, 176, 208, 207), (195, 196, 228, 227), (173, 174, 206, 205), (184, 185, 217, 216), (261, 262, 294, 293), (419, 235, 623, 626), (216, 217, 249, 248), (229, 230, 415, 414), (203, 204, 236, 235), (205, 206, 397, 396), (223, 224, 256, 255), (212, 213, 245, 244), (232, 233, 265, 264), (437, 259, 794, 797), (222, 223, 410, 409), (242, 241, 423, 424), (219, 220, 252, 251), (208, 209, 241, 240), (228, 229, 261, 260), (237, 205, 396, 420), (265, 441, 627, 624), (439, 440, 603, 602), (204, 205, 237, 236), (215, 216, 248, 247), (224, 225, 257, 256), (225, 226, 412, 411), (223, 255, 434, 410), (207, 239, 422, 398), (238, 237, 420, 421), (211, 212, 244, 243), (231, 232, 264, 263), (220, 221, 253, 252), (261, 438, 601, 595), (218, 219, 407, 406), (249, 217, 405, 429), (207, 208, 240, 239), (295, 296, 328, 327), (250, 251, 283, 282), (239, 240, 272, 271), (259, 260, 292, 291), (237, 238, 270, 269), (248, 249, 281, 280), (257, 258, 290, 289), (235, 236, 268, 267), (246, 247, 279, 278), (255, 256, 288, 287), (244, 245, 277, 276), (264, 265, 297, 296), (253, 254, 286, 285), (242, 243, 275, 274), (262, 263, 295, 294), (251, 252, 284, 283), (240, 241, 273, 272), (260, 261, 293, 292), (238, 239, 271, 270), (249, 250, 282, 281), (258, 259, 291, 290), (236, 237, 269, 268), (247, 248, 280, 279), (256, 257, 289, 288), (234, 235, 267, 266), (245, 246, 278, 277), (265, 234, 266, 297), (254, 255, 287, 286), (243, 244, 276, 275), (263, 264, 296, 295), (252, 253, 285, 284), (241, 242, 274, 273), (329, 298, 330, 361), (284, 285, 317, 316), (273, 274, 306, 305), (293, 294, 326, 325), (282, 283, 315, 314), (271, 272, 304, 303), (291, 292, 324, 323), (269, 270, 302, 301), (280, 281, 313, 312), (289, 290, 322, 321), (267, 268, 300, 299), (278, 279, 311, 310), (287, 288, 320, 319), (276, 277, 309, 308), (296, 297, 329, 328), (285, 286, 318, 317), (274, 275, 307, 306), (294, 295, 327, 326), (283, 284, 316, 315), (272, 273, 305, 304), (292, 293, 325, 324), (270, 271, 303, 302), (281, 282, 314, 313), (290, 291, 323, 322), (268, 269, 301, 300), (279, 280, 312, 311), (288, 289, 321, 320), (266, 267, 299, 298), (277, 278, 310, 309), (297, 266, 298, 329), (286, 287, 319, 318), (275, 276, 308, 307), (352, 353, 385, 384), (318, 319, 351, 350), (307, 308, 340, 339), (327, 328, 360, 359), (316, 317, 349, 348), (305, 306, 338, 337), (325, 326, 358, 357), (314, 315, 347, 346), (303, 304, 336, 335), (323, 324, 356, 355), (301, 302, 334, 333), (312, 313, 345, 344), (321, 322, 354, 353), (299, 300, 332, 331), (310, 311, 343, 342), (319, 320, 352, 351), (308, 309, 341, 340), (328, 329, 361, 360), (317, 318, 350, 349), (306, 307, 339, 338), (326, 327, 359, 358), (315, 316, 348, 347), (304, 305, 337, 336), (324, 325, 357, 356), (302, 303, 335, 334), (313, 314, 346, 345), (322, 323, 355, 354), (300, 301, 333, 332), (311, 312, 344, 343), (320, 321, 353, 352), (298, 299, 331, 330), (309, 310, 342, 341), (362, 363, 364, 365, 366, 367, 368, 369, 370, 371, 372, 373, 374, 375, 376, 377, 378, 379, 380, 381, 382, 383, 384, 385, 386, 387, 388, 389, 390, 391, 392, 393), (330, 331, 363, 362), (341, 342, 374, 373), (361, 330, 362, 393), (350, 351, 383, 382), (339, 340, 372, 371), (359, 360, 392, 391), (348, 349, 381, 380), (337, 338, 370, 369), (357, 358, 390, 389), (346, 347, 379, 378), (335, 336, 368, 367), (355, 356, 388, 387), (333, 334, 366, 365), (344, 345, 377, 376), (353, 354, 386, 385), (331, 332, 364, 363), (342, 343, 375, 374), (351, 352, 384, 383), (340, 341, 373, 372), (360, 361, 393, 392), (349, 350, 382, 381), (338, 339, 371, 370), (358, 359, 391, 390), (347, 348, 380, 379), (336, 337, 369, 368), (356, 357, 389, 388), (334, 335, 367, 366), (345, 346, 378, 377), (354, 355, 387, 386), (332, 333, 365, 364), (343, 344, 376, 375), (405, 406, 454, 453), (410, 434, 482, 458), (394, 395, 443, 442), (421, 420, 468, 469), (423, 399, 447, 471), (436, 435, 483, 484), (462, 414, 649, 666), (432, 408, 456, 480), (425, 424, 472, 473), (399, 400, 448, 447), (492, 493, 691, 690), (440, 439, 487, 488), (401, 425, 473, 449), (478, 479, 591, 590), (488, 487, 685, 686), (404, 428, 476, 452), (231, 263, 440, 416), (257, 225, 411, 435), (202, 203, 395, 394), (239, 238, 421, 422), (209, 210, 400, 399), (246, 245, 426, 427), (226, 227, 413, 412), (440, 263, 597, 603), (233, 202, 394, 417), (241, 209, 399, 423), (206, 207, 398, 397), (243, 242, 424, 425), (265, 233, 417, 441), (213, 214, 403, 402), (250, 249, 429, 430), (230, 231, 416, 415), (227, 259, 437, 413), (219, 251, 431, 407), (210, 211, 401, 400), (247, 246, 427, 428), (211, 243, 425, 401), (217, 218, 406, 405), (253, 432, 598, 592), (261, 229, 414, 438), (215, 247, 428, 404), (253, 221, 408, 432), (214, 215, 404, 403), (251, 250, 430, 431), (203, 235, 419, 395), (221, 222, 409, 408), (257, 435, 795, 792), (245, 213, 402, 426), (449, 473, 521, 497), (552, 504, 699, 733), (451, 452, 500, 499), (452, 476, 524, 500), (402, 403, 644, 643), (468, 444, 492, 516), (455, 479, 527, 503), (511, 512, 704, 703), (456, 457, 505, 504), (489, 465, 513, 537), (472, 471, 519, 520), (445, 446, 494, 493), (483, 459, 507, 531), (446, 470, 518, 494), (637, 638, 770, 769), (460, 461, 509, 508), (479, 431, 588, 591), (467, 466, 670, 671), (418, 441, 489, 466), (395, 419, 467, 443), (427, 426, 474, 475), (400, 401, 449, 448), (437, 436, 484, 485), (411, 412, 460, 459), (438, 414, 462, 486), (429, 405, 453, 477), (558, 510, 702, 736), (422, 421, 469, 470), (426, 402, 450, 474), (406, 407, 455, 454), (433, 432, 480, 481), (416, 440, 488, 464), (413, 437, 485, 461), (417, 394, 442, 465), (577, 576, 748, 749), (428, 427, 475, 476), (412, 413, 461, 460), (439, 438, 486, 487), (398, 422, 470, 446), (435, 411, 459, 483), (424, 423, 471, 472), (619, 621, 765, 763), (441, 417, 465, 489), (487, 486, 684, 685), (434, 433, 481, 482), (407, 431, 479, 455), (419, 418, 466, 467), (420, 396, 444, 468), (531, 507, 555, 579), (494, 518, 566, 542), (535, 534, 582, 583), (508, 509, 557, 556), (524, 523, 571, 572), (491, 490, 688, 689), (509, 533, 581, 557), (513, 490, 538, 561), (512, 536, 584, 560), (502, 503, 551, 550), (529, 528, 576, 577), (522, 498, 546, 570), (518, 517, 565, 566), (468, 516, 708, 672), (525, 501, 549, 573), (534, 510, 558, 582), (462, 463, 511, 510), (446, 445, 655, 656), (473, 472, 520, 521), (447, 448, 496, 495), (480, 456, 504, 528), (457, 458, 506, 505), (484, 483, 531, 532), (471, 447, 495, 519), (510, 511, 703, 702), (536, 488, 686, 722), (458, 482, 530, 506), (635, 636, 768, 767), (575, 574, 746, 747), (465, 442, 652, 669), (463, 464, 512, 511), (443, 467, 515, 491), (448, 449, 497, 496), (620, 619, 763, 764), (459, 460, 508, 507), (485, 484, 532, 533), (486, 462, 510, 534), (477, 453, 501, 525), (444, 445, 493, 492), (529, 530, 719, 718), (474, 450, 498, 522), (474, 522, 711, 675), (564, 634, 766, 739), (464, 488, 536, 512), (398, 446, 656, 642), (461, 485, 533, 509), (527, 479, 680, 716), (450, 451, 499, 498), (564, 540, 628, 634), (555, 556, 580, 579), (548, 572, 639, 633), (554, 578, 612, 606), (544, 545, 569, 568), (576, 552, 604, 610), (570, 546, 631, 637), (445, 444, 654, 655), (556, 557, 581, 580), (539, 563, 620, 617), (542, 566, 636, 630), (585, 561, 618, 621), (560, 584, 615, 609), (543, 544, 568, 567), (582, 558, 607, 613), (554, 553, 734, 735), (551, 575, 747, 732), (520, 519, 567, 568), (537, 513, 561, 585), (634, 635, 767, 766), (530, 529, 577, 578), (503, 527, 575, 551), (515, 514, 562, 563), (516, 492, 540, 564), (500, 524, 572, 548), (526, 525, 573, 574), (464, 463, 667, 668), (497, 521, 569, 545), (574, 573, 745, 746), (536, 535, 583, 584), (495, 496, 544, 543), (521, 520, 568, 569), (528, 504, 552, 576), (532, 531, 579, 580), (618, 616, 760, 762), (519, 495, 543, 567), (490, 491, 539, 538), (517, 516, 564, 565), (506, 530, 578, 554), (501, 502, 550, 549), (527, 526, 574, 575), (528, 529, 718, 717), (514, 537, 585, 562), (491, 515, 563, 539), (496, 497, 545, 544), (523, 522, 570, 571), (507, 508, 556, 555), (533, 532, 580, 581), (587, 586, 589, 590), (588, 587, 590, 591), (477, 478, 590, 589), (429, 477, 589, 586), (431, 430, 587, 588), (430, 429, 586, 587), (596, 595, 601, 602), (594, 593, 599, 600), (597, 596, 602, 603), (593, 592, 598, 599), (438, 439, 602, 601), (433, 434, 600, 599), (432, 433, 599, 598), (434, 255, 594, 600), (263, 262, 596, 597), (262, 261, 595, 596), (255, 254, 593, 594), (254, 253, 592, 593), (604, 605, 611, 610), (608, 609, 615, 614), (605, 606, 612, 611), (607, 608, 614, 613), (639, 572, 744, 771), (455, 503, 698, 662), (553, 552, 733, 734), (442, 443, 653, 652), (559, 560, 609, 608), (558, 559, 608, 607), (553, 554, 606, 605), (552, 553, 605, 604), (397, 398, 642, 641), (463, 462, 666, 667), (562, 585, 621, 619), (563, 562, 619, 620), (561, 538, 616, 618), (538, 539, 617, 616), (622, 624, 627, 625), (623, 622, 625, 626), (441, 418, 625, 627), (418, 419, 626, 625), (234, 265, 624, 622), (235, 234, 622, 623), (628, 629, 635, 634), (632, 633, 639, 638), (629, 630, 636, 635), (631, 632, 638, 637), (572, 571, 743, 744), (616, 617, 761, 760), (526, 527, 716, 715), (512, 560, 738, 704), (547, 548, 633, 632), (546, 547, 632, 631), (541, 542, 630, 629), (540, 541, 629, 628), (647, 648, 665, 664), (649, 650, 667, 666), (644, 645, 659, 658), (679, 678, 714, 715), (671, 670, 706, 707), (683, 682, 718, 719), (685, 684, 720, 721), (650, 651, 668, 667), (640, 641, 655, 654), (643, 644, 658, 657), (641, 642, 656, 655), (646, 647, 664, 663), (693, 694, 728, 727), (690, 691, 725, 724), (686, 685, 721, 722), (652, 653, 689, 688), (673, 672, 708, 709), (680, 679, 715, 716), (660, 661, 697, 696), (670, 687, 723, 706), (676, 675, 711, 712), (674, 673, 709, 710), (661, 662, 698, 697), (682, 681, 717, 718), (669, 652, 688, 705), (677, 676, 712, 713), (730, 731, 746, 745), (731, 732, 747, 746), (691, 692, 726, 725), (699, 700, 734, 733), (694, 695, 729, 728), (702, 703, 737, 736), (700, 701, 735, 734), (703, 704, 738, 737), (753, 752, 758, 759), (752, 751, 757, 758), (750, 749, 755, 756), (749, 748, 754, 755), (760, 761, 764, 763), (762, 760, 763, 765), (744, 743, 770, 771), (743, 742, 769, 770), (741, 740, 767, 768), (740, 739, 766, 767), (617, 620, 764, 761), (578, 577, 749, 750), (469, 468, 672, 673), (638, 639, 771, 770), (490, 513, 705, 688), (403, 404, 645, 644), (615, 584, 753, 759), (559, 558, 736, 737), (515, 467, 671, 707), (493, 494, 692, 691), (466, 489, 687, 670), (534, 535, 721, 720), (621, 618, 762, 765), (506, 554, 735, 701), (470, 469, 673, 674), (480, 528, 717, 681), (514, 515, 707, 706), (576, 610, 754, 748), (560, 559, 737, 738), (451, 450, 657, 658), (541, 540, 724, 725), (535, 536, 722, 721), (516, 517, 709, 708), (486, 534, 720, 684), (452, 451, 658, 659), (610, 611, 755, 754), (542, 541, 725, 726), (537, 514, 706, 723), (583, 582, 751, 752), (444, 396, 640, 654), (517, 518, 710, 709), (408, 409, 647, 646), (540, 492, 690, 724), (453, 454, 661, 660), (524, 476, 677, 713), (498, 499, 694, 693), (611, 612, 756, 755), (584, 583, 752, 753), (489, 537, 723, 687), (475, 474, 675, 676), (546, 498, 693, 727), (409, 410, 648, 647), (612, 578, 750, 756), (454, 455, 662, 661), (565, 564, 739, 740), (499, 500, 695, 694), (613, 614, 758, 757), (513, 465, 669, 705), (476, 475, 676, 677), (443, 491, 689, 653), (566, 565, 740, 741), (457, 456, 663, 664), (502, 501, 696, 697), (614, 615, 759, 758), (547, 546, 727, 728), (456, 408, 646, 663), (450, 402, 643, 657), (478, 477, 678, 679), (522, 523, 712, 711), (500, 548, 729, 695), (416, 464, 668, 651), (458, 457, 664, 665), (503, 502, 697, 698), (477, 525, 714, 678), (494, 542, 726, 692), (548, 547, 728, 729), (479, 478, 679, 680), (570, 637, 769, 742), (501, 453, 660, 696), (523, 524, 713, 712), (414, 415, 650, 649), (504, 505, 700, 699), (549, 550, 731, 730), (410, 458, 665, 648), (636, 566, 741, 768), (530, 482, 683, 719), (481, 480, 681, 682), (525, 526, 715, 714), (415, 416, 651, 650), (571, 570, 742, 743), (582, 613, 757, 751), (505, 506, 701, 700), (518, 470, 674, 710), (396, 397, 641, 640), (550, 551, 732, 731), (573, 549, 730, 745), (482, 481, 682, 683), (404, 452, 659, 645), (776, 777, 773, 772), (777, 778, 774, 773), (778, 779, 775, 774), (779, 776, 772, 775), (772, 773, 774, 775), (782, 778, 786, 790), (783, 782, 781, 780), (779, 778, 782, 783), (777, 781, 789, 785), (777, 776, 780, 781), (784, 787, 791, 788), (786, 785, 789, 790), (779, 783, 791, 787), (780, 776, 784, 788), (783, 780, 788, 791), (781, 782, 790, 789), (776, 779, 787, 784), (778, 777, 785, 786), (797, 794, 800, 803), (792, 795, 801, 798), (436, 437, 797, 796), (435, 436, 796, 795), (259, 258, 793, 794), (258, 257, 792, 793), (800, 799, 802, 803), (799, 798, 801, 802), (801, 795, 804, 807), (797, 803, 809, 806), (794, 793, 799, 800), (793, 792, 798, 799), (805, 806, 809, 808), (804, 805, 808, 807), (803, 802, 808, 809), (802, 801, 807, 808), (796, 797, 806, 805), (795, 796, 805, 804), (810, 812, 816, 814), (69, 67, 811, 813), (68, 69, 813, 812), (67, 66, 810, 811), (815, 814, 816, 817), (813, 811, 815, 817), (812, 813, 817, 816), (811, 810, 814, 815), (818, 819, 824, 823), (821, 822, 827, 826), (819, 820, 825, 824), (820, 821, 826, 825), (159, 158, 824, 825), (158, 157, 823, 824), (118, 120, 822, 821), (116, 118, 821, 820), (114, 116, 820, 819), (112, 114, 819, 818), (839, 838, 852, 853), (840, 839, 853, 854), (841, 840, 854, 855), (835, 841, 855, 849), (837, 830, 844, 851), (829, 836, 850, 843), (198, 197, 837, 838), (171, 170, 835, 836), (169, 138, 828, 834), (168, 169, 834, 833), (167, 168, 833, 832), (166, 167, 832, 831), (165, 166, 831, 830), (138, 139, 829, 828), (847, 848, 855, 854), (845, 846, 853, 852), (842, 843, 850, 849), (848, 842, 849, 855), (846, 847, 854, 853), (844, 845, 852, 851), (838, 837, 851, 852), (836, 835, 849, 850), (834, 828, 842, 848), (833, 834, 848, 847), (832, 833, 847, 846), (831, 832, 846, 845), (830, 831, 845, 844), (828, 829, 843, 842)])
me_cube_001.polygons.foreach_set('material_index', [0, 0, 0, 0, 0, 0, 0, 0, 0, 0, 0, 0, 0, 0, 0, 0, 0, 0, 0, 0, 0, 0, 0, 0, 0, 0, 0, 0, 0, 0, 0, 0, 0, 0, 0, 0, 0, 0, 0, 0, 0, 0, 0, 0, 0, 0, 0, 0, 0, 0, 0, 0, 0, 0, 0, 0, 0, 0, 0, 0, 0, 0, 0, 0, 0, 0, 0, 0, 0, 0, 0, 0, 1, 1, 1, 1, 1, 1, 1, 1, 1, 1, 1, 1, 1, 1, 1, 1, 1, 1, 1, 1, 1, 1, 1, 1, 1, 1, 1, 1, 1, 1, 1, 1, 1, 1, 1, 1, 1, 1, 1, 1, 1, 1, 1, 1, 1, 1, 1, 1, 1, 1, 1, 1, 1, 1, 1, 1, 1, 1, 1, 1, 1, 1, 1, 1, 1, 1, 1, 1, 1, 1, 1, 1, 1, 1, 1, 1, 1, 1, 1, 1, 1, 1, 1, 1, 1, 1, 1, 1, 1, 1, 1, 1, 1, 1, 1, 1, 1, 1, 1, 1, 1, 1, 1, 1, 1, 1, 1, 1, 1, 1, 1, 1, 1, 1, 1, 1, 1, 1, 1, 1, 1, 1, 1, 1, 1, 1, 1, 1, 1, 1, 1, 1, 1, 1, 1, 1, 1, 1, 1, 1, 1, 1, 1, 1, 1, 1, 1, 1, 1, 1, 1, 1, 1, 1, 1, 1, 1, 1, 1, 1, 1, 1, 1, 1, 1, 1, 1, 1, 1, 1, 1, 1, 1, 1, 1, 1, 1, 1, 1, 1, 1, 1, 1, 1, 1, 1, 1, 1, 1, 1, 1, 1, 1, 1, 1, 1, 1, 1, 1, 1, 1, 1, 1, 1, 1, 1, 1, 1, 1, 1, 1, 1, 1, 1, 1, 1, 1, 1, 1, 1, 1, 1, 1, 1, 1, 1, 1, 1, 1, 1, 1, 1, 1, 1, 1, 1, 1, 1, 1, 1, 1, 1, 1, 1, 1, 1, 1, 1, 1, 1, 1, 1, 1, 1, 1, 1, 1, 1, 1, 1, 1, 1, 1, 1, 1, 1, 1, 1, 1, 1, 1, 1, 1, 1, 1, 1, 1, 1, 1, 1, 1, 1, 1, 1, 1, 1, 1, 1, 1, 1, 1, 1, 1, 1, 1, 1, 1, 1, 1, 1, 1, 1, 1, 1, 1, 1, 1, 1, 1, 1, 1, 1, 1, 1, 1, 1, 1, 1, 1, 1, 1, 1, 1, 1, 1, 1, 1, 1, 1, 1, 1, 1, 1, 1, 1, 1, 1, 1, 1, 1, 1, 1, 1, 1, 1, 1, 1, 1, 1, 1, 1, 1, 1, 1, 1, 1, 1, 1, 1, 1, 1, 1, 1, 1, 1, 1, 1, 1, 1, 1, 1, 1, 1, 1, 1, 1, 1, 1, 1, 1, 1, 1, 1, 1, 1, 1, 1, 1, 1, 1, 1, 1, 1, 1, 1, 1, 1, 1, 1, 1, 1, 1, 1, 1, 1, 1, 1, 1, 1, 1, 1, 1, 1, 1, 1, 1, 1, 1, 1, 1, 1, 1, 1, 1, 1, 1, 1, 1, 1, 1, 1, 1, 1, 1, 1, 1, 1, 1, 1, 1, 1, 1, 1, 1, 1, 1, 1, 1, 1, 1, 1, 1, 1, 1, 1, 1, 1, 1, 1, 1, 1, 1, 1, 1, 1, 1, 1, 1, 1, 1, 1, 1, 1, 1, 1, 1, 1, 1, 1, 1, 1, 1, 1, 1, 1, 1, 1, 1, 1, 1, 1, 1, 1, 1, 1, 1, 1, 1, 1, 1, 1, 1, 1, 1, 1, 1, 1, 1, 1, 1, 1, 1, 1, 1, 1, 1, 1, 1, 1, 1, 1, 1, 1, 1, 1, 1, 1, 1, 1, 1, 1, 1, 1, 1, 1, 1, 1, 1, 1, 1, 1, 1, 1, 1, 1, 1, 1, 1, 1, 1, 1, 1, 1, 1, 1, 1, 1, 1, 1, 1, 1, 1, 1, 1, 1, 1, 1, 1, 1, 1, 1, 1, 1, 1, 1, 1, 1, 1, 1, 1, 1, 1, 1, 1, 1, 1, 1, 1, 1, 1, 1, 1, 1, 1, 1, 1, 1, 1, 1, 1, 1, 1, 1, 1, 1, 1, 1, 1, 1, 1, 1, 1, 1, 1, 1, 1, 1, 1, 1, 1, 1, 1, 1, 1, 1, 1, 1, 1, 1, 1, 1, 1, 1, 1, 1, 1, 1, 1, 1, 1, 1, 1, 1, 1, 1, 1, 1, 1, 1, 1, 1, 1, 1, 1, 1, 1, 1, 1, 1, 1, 1, 1, 1, 1, 1, 1, 1, 1, 0, 0, 0, 0, 0, 0, 0, 0, 0, 0, 0, 0, 0, 0, 0, 0, 0, 0, 1, 1, 1, 1, 1, 1, 1, 1, 1, 1, 1, 1, 1, 1, 1, 1, 1, 1, 0, 0, 0, 0, 0, 0, 0, 0, 1, 1, 1, 1, 1, 1, 1, 1, 1, 1, 1, 1, 1, 1, 1, 1, 1, 1, 1, 1, 1, 1, 1, 1, 1, 1, 1, 1, 1, 1, 1, 1, 1, 1, 1, 1, 1, 1])
me_cube_001.materials.append(mat_tec9metal)
me_cube_001.materials.append(mat_tec9material)
me_cube_001.use_remesh_preserve_volume = False
me_cube_001.use_remesh_preserve_attributes = False
me_cube_001.use_mirror_vertex_groups = False
me_cube_001.update()

# ---- objects
ob_slider = bpy.data.objects.new('Slider', me_cube_003)
ob_magazine = bpy.data.objects.new('Magazine', me_cube_002)
ob_body = bpy.data.objects.new('Body', me_cube_001)
ob_lamp = bpy.data.objects.new('Lamp', light_lamp)
ob_camera = bpy.data.objects.new('Camera', cam_camera)

# ---- transforms, parenting, visibility, modifiers, constraints
ob_slider.location = (0.0, 0.0, 0.118)
ob_slider.rotation_euler = (0.6751, -0.0, 0.0)
ob_slider.scale = (0.03471, 0.03471, 0.03471)
ob_slider.lineart.crease_threshold = 0.0
ob_magazine.location = (0.01883, 0.0, -0.4259)
ob_magazine.scale = (0.09099, 0.06061, 0.4339)
ob_magazine.lineart.crease_threshold = 0.0
ob_body.location = (0.05805, 0.0, 0.07953)
ob_body.lineart.crease_threshold = 0.0
ob_lamp.location = (4.076, 1.005, 5.904)
ob_lamp.rotation_euler = (0.6503, 0.05522, 1.866)
ob_lamp.lock_rotations_4d = False
ob_lamp.empty_display_type = 'ARROWS'
ob_lamp.color = (0.0, 0.0, 0.0, 0.0)
ob_lamp.lineart.crease_threshold = 0.0
ob_camera.location = (7.481, -6.508, 5.344)
ob_camera.rotation_euler = (1.109, 0.01082, 0.8149)
ob_camera.lock_rotations_4d = False
ob_camera.empty_display_type = 'ARROWS'
ob_camera.color = (0.0, 0.0, 0.0, 0.0)
ob_camera.display_type = 'WIRE'
ob_camera.lineart.crease_threshold = 0.0

# ---- collection membership
col_collection_1.objects.link(ob_slider)
col_collection_1.objects.link(ob_magazine)
col_collection_1.objects.link(ob_body)
col_collection_1.objects.link(ob_lamp)
col_collection_1.objects.link(ob_camera)

# ---- scene / render settings (as saved in the file)
scene.camera = ob_camera
scene.frame_start = 1; scene.frame_end = 250; scene.frame_set(1)
scene.render.engine = 'BLENDER_EEVEE_NEXT'
scene.render.resolution_percentage = 50
scene.render.dither_intensity = 0.0
scene.cycles.use_denoising = False
scene.cycles.samples = 10
scene.cycles.sampling_pattern = 'TABULATED_SOBOL'
scene.cycles.light_sampling_threshold = 0.0
scene.cycles.use_adaptive_sampling = False
scene.cycles.use_light_tree = False
scene.cycles.blur_glossy = 0.0
scene.cycles.volume_bounces = 1
scene.cycles.pixel_filter_type = 'GAUSSIAN'
scene.cycles.sample_clamp_indirect = 0.0
scene.view_settings.view_transform = 'Standard'
bpy.context.view_layer.update()
